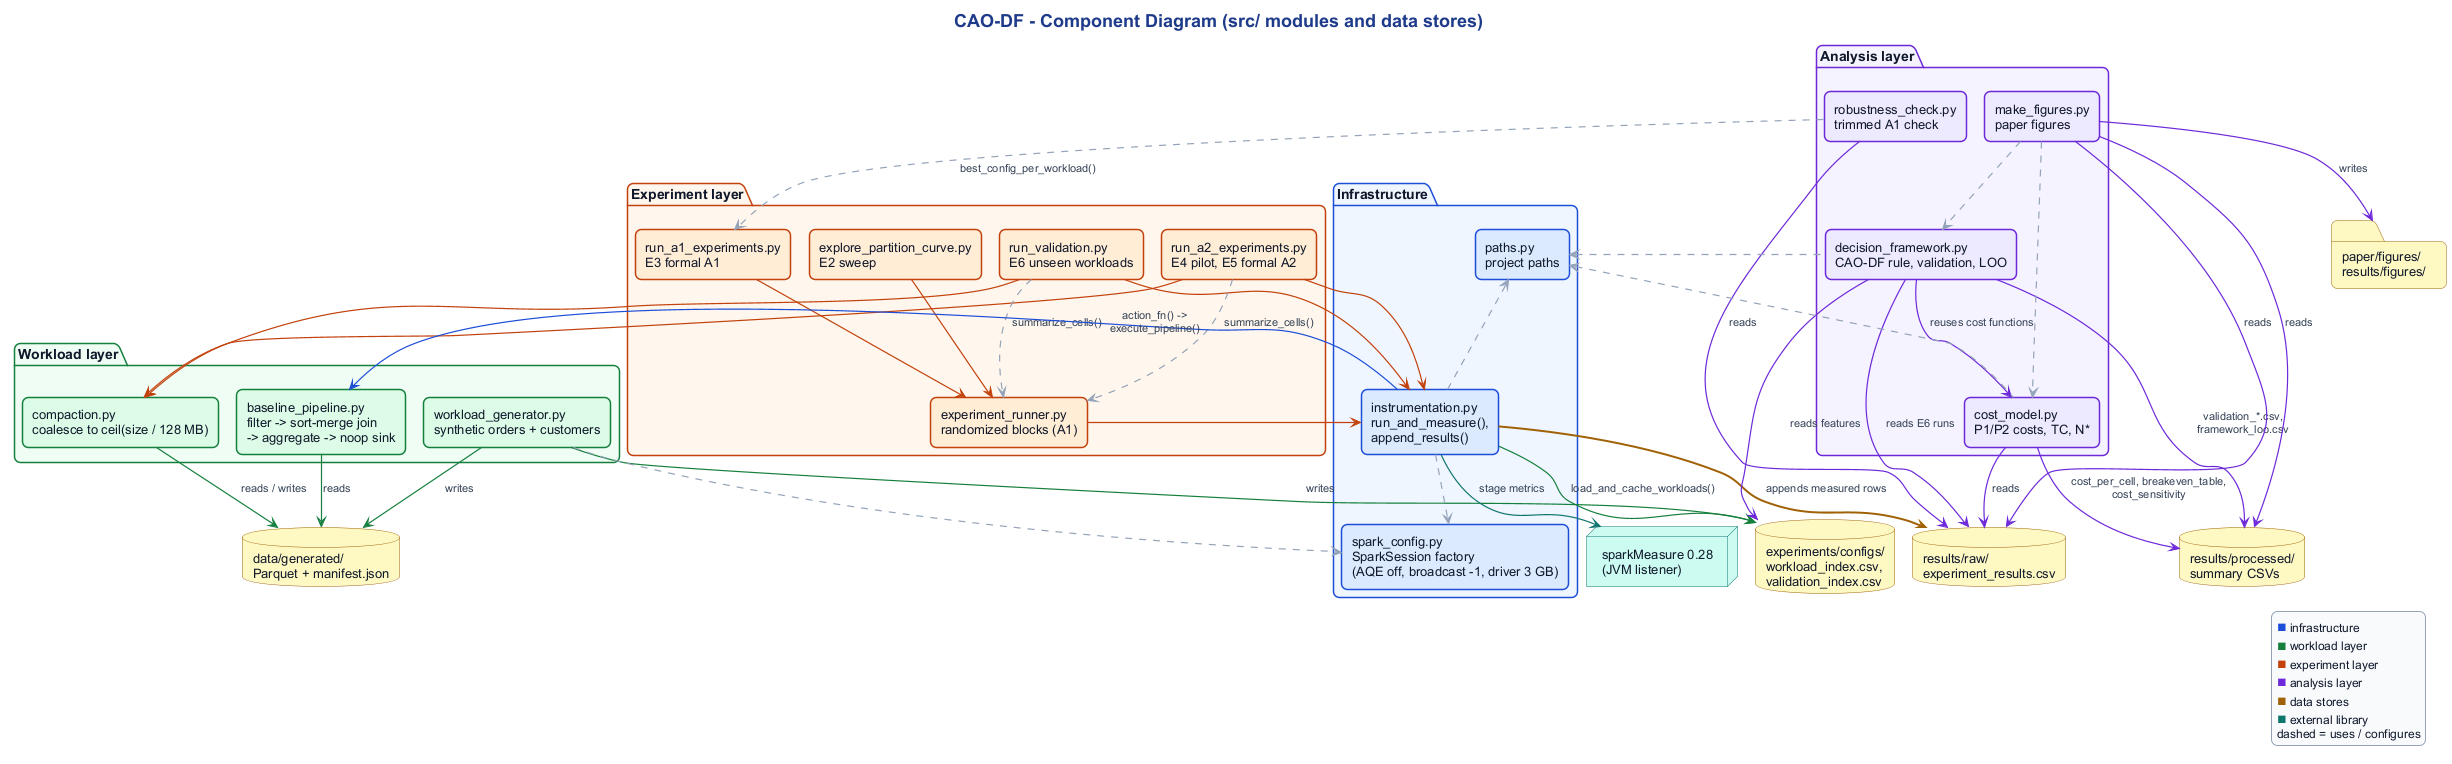

The diagram above was rendered by PlantUML. Its source (embedded in the PNG):
@startuml 02_component
!pragma layout smetana
!include _style.iuml
title CAO-DF - Component Diagram (src/ modules and data stores)
skinparam componentStyle rectangle
skinparam packageFontSize 14
skinparam componentBorderThickness 1.5

package "Infrastructure" #EFF6FF;line:1D4ED8 {
  [spark_config.py\nSparkSession factory\n(AQE off, broadcast -1, driver 3 GB)] as SparkCfg #DBEAFE;line:1D4ED8
  [paths.py\nproject paths] as Paths #DBEAFE;line:1D4ED8
  [instrumentation.py\nrun_and_measure(),\nappend_results()] as Instr #DBEAFE;line:1D4ED8
}

package "Workload layer" #F0FDF4;line:15803D {
  [workload_generator.py\nsynthetic orders + customers] as Gen #DCFCE7;line:15803D
  [baseline_pipeline.py\nfilter -> sort-merge join\n-> aggregate -> noop sink] as Pipe #DCFCE7;line:15803D
  [compaction.py\ncoalesce to ceil(size / 128 MB)] as Compact #DCFCE7;line:15803D
}

package "Experiment layer" #FFF7ED;line:C2410C {
  [experiment_runner.py\nrandomized blocks (A1)] as Runner #FFEDD5;line:C2410C
  [explore_partition_curve.py\nE2 sweep] as Sweep #FFEDD5;line:C2410C
  [run_a1_experiments.py\nE3 formal A1] as RunA1 #FFEDD5;line:C2410C
  [run_a2_experiments.py\nE4 pilot, E5 formal A2] as RunA2 #FFEDD5;line:C2410C
  [run_validation.py\nE6 unseen workloads] as RunVal #FFEDD5;line:C2410C
}

package "Analysis layer" #F5F3FF;line:6D28D9 {
  [cost_model.py\nP1/P2 costs, TC, N*] as Cost #EDE9FE;line:6D28D9
  [decision_framework.py\nCAO-DF rule, validation, LOO] as DF #EDE9FE;line:6D28D9
  [robustness_check.py\ntrimmed A1 check] as Robust #EDE9FE;line:6D28D9
  [make_figures.py\npaper figures] as Figs #EDE9FE;line:6D28D9
}

database "data/generated/\nParquet + manifest.json" as DataStore #FEF9C3;line:A16207
database "experiments/configs/\nworkload_index.csv,\nvalidation_index.csv" as IndexStore #FEF9C3;line:A16207
database "results/raw/\nexperiment_results.csv" as RawStore #FEF9C3;line:A16207
database "results/processed/\nsummary CSVs" as ProcStore #FEF9C3;line:A16207
folder "paper/figures/\nresults/figures/" as FigStore #FEF9C3;line:A16207
node "sparkMeasure 0.28\n(JVM listener)" as SM #CCFBF1;line:0F766E

Gen -[#15803D]-> DataStore : writes
Gen -[#15803D]-> IndexStore : writes
Gen .[#94A3B8].> SparkCfg

Sweep -[#C2410C]-> Runner
RunA1 -[#C2410C]-> Runner
Runner -[#C2410C]-> Instr
RunA2 -[#C2410C]-> Instr
RunVal -[#C2410C]-> Instr
RunA2 -[#C2410C]-> Compact
RunVal -[#C2410C]-> Compact
RunA2 .[#94A3B8].> Runner : summarize_cells()
RunVal .[#94A3B8].> Runner : summarize_cells()
Instr -[#1D4ED8]-> Pipe : action_fn() ->\nexecute_pipeline()
Instr -[#0F766E]-> SM : stage metrics
Instr .[#94A3B8].> SparkCfg
Instr -[#15803D]-> IndexStore : load_and_cache_workloads()
Pipe -[#15803D]-> DataStore : reads
Compact -[#15803D]-> DataStore : reads / writes
Instr -[#A16207,thickness=2]-> RawStore : appends measured rows

Cost -[#6D28D9]-> RawStore : reads
Cost -[#6D28D9]-> ProcStore : cost_per_cell, breakeven_table,\ncost_sensitivity
DF -[#6D28D9]-> Cost : reuses cost functions
DF -[#6D28D9]-> IndexStore : reads features
DF -[#6D28D9]-> RawStore : reads E6 runs
DF -[#6D28D9]-> ProcStore : validation_*.csv,\nframework_loo.csv
Robust -[#6D28D9]-> RawStore : reads
Robust .[#94A3B8].> RunA1 : best_config_per_workload()
Figs .[#94A3B8].> Cost
Figs .[#94A3B8].> DF
Figs -[#6D28D9]-> RawStore : reads
Figs -[#6D28D9]-> ProcStore : reads
Figs -[#6D28D9]-> FigStore : writes
Paths <.[#94A3B8]. Instr
Paths <.[#94A3B8]. Cost
Paths <.[#94A3B8]. DF

legend right
  <color:#1D4ED8><size:16>&#9632;</size></color> infrastructure
  <color:#15803D><size:16>&#9632;</size></color> workload layer
  <color:#C2410C><size:16>&#9632;</size></color> experiment layer
  <color:#6D28D9><size:16>&#9632;</size></color> analysis layer
  <color:#A16207><size:16>&#9632;</size></color> data stores
  <color:#0F766E><size:16>&#9632;</size></color> external library
  dashed = uses / configures
endlegend
@enduml